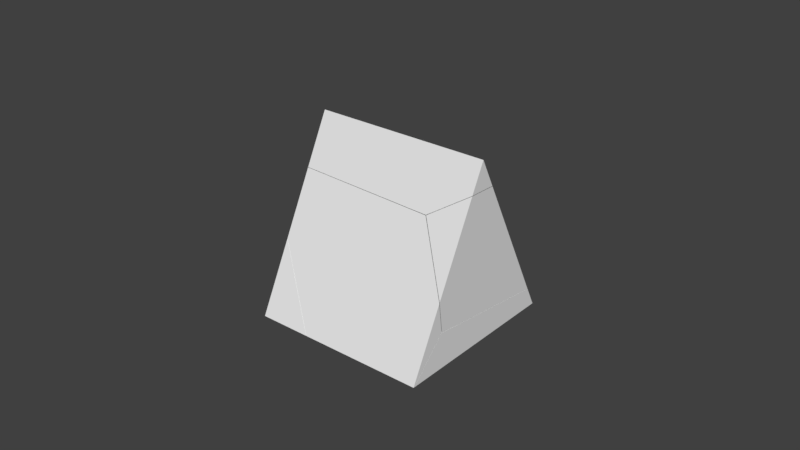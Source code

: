 # Source: cone_4_2.blend  (saved by Blender 2.79.0; exported with 4.5.12 LTS)
import bpy
from mathutils import Matrix  # noqa: F401  (used for matrix-valued properties, if any)

bpy.ops.wm.read_factory_settings(use_empty=True)
scene = bpy.context.scene
scene.name = 'Scene'

# ---- collections
col_collection_1 = bpy.data.collections.new('Collection 1'); scene.collection.children.link(col_collection_1)
col_collection_1.hide_render = True
col_collection_1.hide_viewport = True
col_collection_2 = bpy.data.collections.new('Collection 2'); scene.collection.children.link(col_collection_2)

# ---- world
world_world = bpy.data.worlds.new('World'); scene.world = world_world
world_world.color = (0.05088, 0.05088, 0.05088)
world_world.use_sun_shadow = False
world_world.sun_shadow_jitter_overblur = 0.0
world_world.cycles.sampling_method = 'MANUAL'

# ---- meshes
me_cube_001 = bpy.data.meshes.new('Cube.001')
me_cube_001.from_pydata([(-1.0, -1.0, -1.0), (-1.0, 0.0, 1.0), (-1.0, 1.0, -1.0), (1.0, -1.0, -1.0), (1.0, 0.0, 1.0), (1.0, 1.0, -1.0)], [], [(0, 1, 2), (2, 1, 4, 5), (5, 4, 3), (3, 4, 1, 0), (2, 5, 3, 0)])
me_cube_001.use_remesh_preserve_volume = False
me_cube_001.use_remesh_preserve_attributes = False
me_cube_001.use_mirror_vertex_groups = False
me_cube_001.update()
me_cube_cell_004 = bpy.data.meshes.new('Cube_cell.004')
me_cube_cell_004.from_pydata([(0.3947, 0.3217, -0.09671), (-0.2152, 0.09716, 0.195), (-0.2226, 0.05269, 0.1445), (-0.1227, -0.2682, -0.09671), (-0.1186, -0.2715, -0.09671), (-0.2263, 0.3217, -0.09671), (-0.2386, 0.1328, -0.09671), (0.3947, -0.6705, -0.09671), (-0.2104, 0.1816, 0.1836), (-0.2245, 0.3052, -0.06374), (0.3947, 0.2652, 0.01636), (0.3947, -0.468, 0.1045), (-0.2386, 0.1328, -0.09671), (-0.1227, -0.2682, -0.09671), (-0.1186, -0.2715, -0.09671), (-0.2263, 0.3217, -0.09671), (0.3947, -0.6705, -0.09671), (-0.2104, 0.1816, 0.1836), (-0.2245, 0.3052, -0.06374), (0.3947, 0.2652, 0.01636), (0.3947, -0.468, 0.1045)], [], [(0, 19, 11, 16), (17, 1, 20, 10), (1, 2, 13, 14), (14, 7, 20, 1), (1, 17, 18), (12, 13, 2), (15, 9, 8, 19, 0), (16, 4, 3, 6, 15, 0), (2, 1, 18, 5, 12)])
_k = set([(3, 4), (3, 6), (4, 16), (5, 12), (5, 18), (6, 15), (7, 14), (7, 20), (8, 9), (8, 19), (9, 15), (10, 17), (10, 20), (11, 16), (11, 19), (12, 13), (13, 14), (17, 18)])
me_cube_cell_004.attributes.new('sharp_edge', 'BOOLEAN', 'EDGE').data.foreach_set('value', [ (min(e.vertices), max(e.vertices)) in _k for e in me_cube_cell_004.edges])
me_cube_cell_004.use_remesh_preserve_volume = False
me_cube_cell_004.use_remesh_preserve_attributes = False
me_cube_cell_004.use_mirror_vertex_groups = False
me_cube_cell_004.update()
me_cube_cell_003 = bpy.data.meshes.new('Cube_cell.003')
me_cube_cell_003.from_pydata([(-0.2175, 0.2618, -0.2404), (0.1633, -0.007064, 0.001612), (0.1714, 0.0381, 0.05209), (-0.2175, -0.1423, -0.2404), (0.1475, 0.07326, -0.2404), (0.1074, 0.04942, -0.2404), (0.1482, 0.08232, -0.2404), (0.1511, 0.1263, -0.2404), (0.1601, 0.2618, -0.2404), (0.176, 0.1211, 0.04083), (0.1665, 0.2066, -0.13), (-0.2175, -0.3217, 0.239), (-0.2175, -0.2324, 0.3676), (-0.2175, -0.2259, 0.3769), (-0.2175, -0.04498, 0.3731), (-0.2175, -0.3081, 0.2022), (0.1308, 0.06184, 0.1594), (0.1074, 0.04942, -0.2404), (-0.2175, -0.1423, -0.2404), (0.1475, 0.07326, -0.2404), (0.1482, 0.08232, -0.2404), (0.1511, 0.1263, -0.2404), (0.1601, 0.2618, -0.2404), (0.176, 0.1211, 0.04083), (0.1665, 0.2066, -0.13), (-0.2175, -0.2324, 0.3676), (-0.2175, -0.3217, 0.239), (-0.2175, -0.2259, 0.3769), (-0.2175, -0.04498, 0.3731), (-0.2175, -0.3081, 0.2022), (0.1308, 0.06184, 0.1594)], [], [(0, 28, 16, 9, 24, 22), (0, 22, 21, 20, 19, 17, 18), (2, 1, 4, 6), (30, 14, 27), (2, 30, 27, 12), (10, 23, 2, 6, 7), (7, 8, 10), (23, 30, 2), (15, 3, 5), (18, 29, 26, 25, 13, 28, 0), (5, 4, 1, 11, 15), (1, 2, 12, 11)])
_k = set([(3, 5), (3, 15), (4, 5), (4, 6), (6, 7), (7, 8), (8, 10), (9, 16), (9, 24), (10, 23), (11, 12), (11, 15), (12, 27), (13, 25), (13, 28), (14, 27), (14, 30), (16, 28), (17, 18), (17, 19), (18, 29), (19, 20), (20, 21), (21, 22), (22, 24), (23, 30), (25, 26), (26, 29)])
me_cube_cell_003.attributes.new('sharp_edge', 'BOOLEAN', 'EDGE').data.foreach_set('value', [ (min(e.vertices), max(e.vertices)) in _k for e in me_cube_cell_003.edges])
me_cube_cell_003.use_remesh_preserve_volume = False
me_cube_cell_003.use_remesh_preserve_attributes = False
me_cube_cell_003.use_mirror_vertex_groups = False
me_cube_cell_003.update()
me_cube_cell_002 = bpy.data.meshes.new('Cube_cell.002')
me_cube_cell_002.from_pydata([(-0.1767, -0.3625, -0.127), (0.2051, 0.3667, 0.1142), (-0.1522, 0.2459, -0.127), (0.304, 0.04721, -0.127), (0.1198, -0.3625, -0.127), (0.1572, -0.2795, -0.127), (-0.1767, 0.2314, -0.127), (0.1887, 0.447, -0.127), (-0.1156, -0.2124, 0.1733), (-0.1767, -0.1736, 0.2508), (-0.1767, 0.0522, 0.3511), (0.1887, 0.447, -0.127), (-0.1522, 0.2459, -0.127), (0.1198, -0.3625, -0.127), (0.1572, -0.2795, -0.127), (-0.1767, 0.2314, -0.127), (0.304, 0.04721, -0.127), (-0.1156, -0.2124, 0.1733), (-0.1767, -0.1736, 0.2508), (-0.1767, 0.0522, 0.3511)], [], [(0, 9, 19, 15), (1, 12, 6, 10), (14, 16, 1), (10, 18, 17, 1), (17, 13, 14, 1), (16, 11, 1), (4, 8, 9, 0), (11, 12, 1), (15, 2, 7, 3, 5, 4, 0)])
_k = set([(2, 7), (2, 15), (3, 5), (3, 7), (4, 5), (4, 8), (6, 10), (6, 12), (8, 9), (9, 19), (10, 18), (11, 12), (11, 16), (13, 14), (13, 17), (14, 16), (15, 19), (17, 18)])
me_cube_cell_002.attributes.new('sharp_edge', 'BOOLEAN', 'EDGE').data.foreach_set('value', [ (min(e.vertices), max(e.vertices)) in _k for e in me_cube_cell_002.edges])
me_cube_cell_002.use_remesh_preserve_volume = False
me_cube_cell_002.use_remesh_preserve_attributes = False
me_cube_cell_002.use_mirror_vertex_groups = False
me_cube_cell_002.update()
me_cube_cell_001 = bpy.data.meshes.new('Cube_cell.001')
me_cube_cell_001.from_pydata([(-0.3478, 0.209, -0.1591), (0.262, -0.1459, 0.3904), (0.1024, -0.1975, 0.2872), (0.04674, -0.2157, 0.2509), (0.06897, -0.2326, 0.2171), (0.262, -0.3783, -0.0742), (0.262, 0.3753, -0.3377), (-0.2077, 0.3105, -0.208), (-0.3433, 0.2916, -0.1704), (-0.3565, 0.2742, -0.1354), (0.262, 0.01431, 0.3843), (-0.1479, 0.152, 0.1089), (0.262, -0.3338, -0.2518), (0.262, -0.3561, -0.2491), (-0.387, 0.2331, -0.05322), (0.262, -0.1459, 0.3904), (0.1024, -0.1975, 0.2872), (0.04674, -0.2157, 0.2509), (0.06897, -0.2326, 0.2171), (0.262, -0.3783, -0.0742), (0.262, 0.3753, -0.3377), (-0.2077, 0.3105, -0.208), (-0.3433, 0.2916, -0.1704), (-0.3565, 0.2742, -0.1354), (0.262, 0.01431, 0.3843), (-0.1479, 0.152, 0.1089), (-0.387, 0.2331, -0.05322), (0.262, -0.3338, -0.2518), (0.262, -0.3561, -0.2491)], [], [(0, 26, 9), (0, 28, 19, 18), (0, 22, 21, 27, 28), (21, 20, 27), (11, 26, 17, 2), (6, 7, 8, 23, 14, 25, 24), (5, 13, 12, 6, 24, 15), (26, 0, 18, 17), (9, 22, 0), (15, 16, 3, 4, 5), (2, 1, 10, 11)])
_k = set([(1, 2), (1, 10), (2, 17), (3, 4), (3, 16), (4, 5), (5, 13), (6, 7), (6, 12), (7, 8), (8, 23), (9, 22), (9, 26), (10, 11), (11, 26), (12, 13), (14, 23), (14, 25), (15, 16), (15, 24), (17, 18), (18, 19), (19, 28), (20, 21), (20, 27), (21, 22), (24, 25), (27, 28)])
me_cube_cell_001.attributes.new('sharp_edge', 'BOOLEAN', 'EDGE').data.foreach_set('value', [ (min(e.vertices), max(e.vertices)) in _k for e in me_cube_cell_001.edges])
me_cube_cell_001.use_remesh_preserve_volume = False
me_cube_cell_001.use_remesh_preserve_attributes = False
me_cube_cell_001.use_mirror_vertex_groups = False
me_cube_cell_001.update()
me_cube_cell_000 = bpy.data.meshes.new('Cube_cell.000')
me_cube_cell_000.from_pydata([(0.5646, -0.3289, -0.3467), (-0.05273, 0.4011, -0.1034), (-0.04537, 0.4453, -0.05354), (-0.08574, 0.4697, 0.05405), (0.4637, -0.245, -0.3467), (0.04765, 0.07821, -0.3467), (-0.1358, -0.3289, -0.3467), (0.5646, -0.3237, -0.3467), (0.2829, 0.02321, 0.3574), (0.3466, 0.02228, 0.3556), (0.5646, -0.142, 0.02702), (-0.2922, 0.03102, 0.373), (-0.1754, -0.3036, -0.2962), (-0.4354, 0.03288, 0.3768), (-0.4354, -0.138, 0.03492), (0.5646, -0.1202, -0.1437), (-0.4354, -0.01125, 0.09128), (-0.4354, 0.1818, 0.2709), (-0.4354, 0.1707, 0.2551), (-0.4354, 0.08529, 0.1343), (0.5646, -0.3237, -0.3467), (0.4637, -0.245, -0.3467), (0.04765, 0.07821, -0.3467), (-0.1358, -0.3289, -0.3467), (0.2829, 0.02321, 0.3574), (0.3466, 0.02228, 0.3556), (-0.2922, 0.03102, 0.373), (0.5646, -0.142, 0.02702), (-0.1754, -0.3036, -0.2962), (-0.4354, 0.03288, 0.3768), (-0.4354, -0.138, 0.03492), (0.5646, -0.1202, -0.1437), (-0.4354, 0.1818, 0.2709), (-0.4354, 0.1707, 0.2551), (-0.4354, 0.08529, 0.1343), (-0.4354, -0.01125, 0.09128)], [], [(0, 27, 25, 24, 26, 29, 30, 28, 23), (1, 2, 31, 20, 21), (3, 8, 9), (3, 11, 8), (32, 3, 2, 1, 33), (3, 32, 13, 11), (7, 15, 27, 0), (12, 14, 35), (34, 33, 1), (10, 31, 2, 3, 9), (21, 22, 1), (29, 17, 18, 19, 16, 30), (23, 5, 4, 7, 0), (35, 34, 1, 22, 6, 12)])
_k = set([(4, 5), (4, 7), (5, 23), (6, 12), (6, 22), (7, 15), (8, 9), (8, 11), (9, 10), (10, 31), (11, 13), (12, 14), (13, 32), (14, 35), (15, 27), (16, 19), (16, 30), (17, 18), (17, 29), (18, 19), (20, 21), (20, 31), (21, 22), (23, 28), (24, 25), (24, 26), (25, 27), (26, 29), (28, 30), (32, 33), (33, 34), (34, 35)])
me_cube_cell_000.attributes.new('sharp_edge', 'BOOLEAN', 'EDGE').data.foreach_set('value', [ (min(e.vertices), max(e.vertices)) in _k for e in me_cube_cell_000.edges])
me_cube_cell_000.use_remesh_preserve_volume = False
me_cube_cell_000.use_remesh_preserve_attributes = False
me_cube_cell_000.use_mirror_vertex_groups = False
me_cube_cell_000.update()
me_cube_cell_006 = bpy.data.meshes.new('Cube_cell.006')
me_cube_cell_006.from_pydata([(-0.412, -0.01533, 0.2938), (0.588, -0.01533, 0.2938), (0.588, -0.09282, 0.1388), (0.4271, -0.1449, 0.0346), (0.3704, -0.1631, -0.001776), (0.3057, -0.1623, -0.0002237), (0.588, 0.06517, 0.1328), (0.1782, 0.2029, -0.1428), (-0.2281, -0.1552, 0.01396), (-0.412, -0.1527, 0.019), (-0.412, 0.177, -0.09087), (-0.412, 0.02759, -0.08801), (-0.412, -0.003076, -0.08734), (-0.412, -0.0682, -0.04115), (-0.2799, 0.2175, -0.1719), (-0.06585, 0.2829, -0.3026), (0.588, -0.09282, 0.1388), (0.4271, -0.1449, 0.0346), (0.3704, -0.1631, -0.001776), (0.3057, -0.1623, -0.0002237), (0.588, 0.06517, 0.1328), (0.1782, 0.2029, -0.1428), (-0.2281, -0.1552, 0.01396), (-0.412, -0.1527, 0.019), (-0.412, 0.177, -0.09087), (-0.412, 0.02759, -0.08801), (-0.412, -0.003076, -0.08734), (-0.412, -0.0682, -0.04115), (-0.2799, 0.2175, -0.1719), (-0.06585, 0.2829, -0.3026)], [], [(28, 29, 26, 25), (22, 9, 27), (27, 26, 29, 19, 22), (21, 20, 16, 17), (18, 19, 29), (29, 21, 17, 18), (2, 6, 1), (25, 24, 28), (23, 8, 5, 4, 3, 2, 1, 0), (10, 11, 12, 13, 23, 0), (6, 7, 15, 14, 10, 0, 1)])
_k = set([(2, 3), (2, 6), (3, 4), (4, 5), (5, 8), (6, 7), (7, 15), (8, 23), (9, 22), (9, 27), (10, 11), (10, 14), (11, 12), (12, 13), (13, 23), (14, 15), (16, 17), (16, 20), (17, 18), (18, 19), (19, 22), (20, 21), (21, 29), (24, 25), (24, 28), (25, 26), (26, 27), (28, 29)])
me_cube_cell_006.attributes.new('sharp_edge', 'BOOLEAN', 'EDGE').data.foreach_set('value', [ (min(e.vertices), max(e.vertices)) in _k for e in me_cube_cell_006.edges])
me_cube_cell_006.use_remesh_preserve_volume = False
me_cube_cell_006.use_remesh_preserve_attributes = False
me_cube_cell_006.use_mirror_vertex_groups = False
me_cube_cell_006.update()

# ---- objects
ob_cube = bpy.data.objects.new('Cube', me_cube_001)
ob_cube_cell_005 = bpy.data.objects.new('Cube_cell.005', me_cube_cell_004)
ob_cube_cell_004 = bpy.data.objects.new('Cube_cell.004', me_cube_cell_003)
ob_cube_cell_003 = bpy.data.objects.new('Cube_cell.003', me_cube_cell_002)
ob_cube_cell_002 = bpy.data.objects.new('Cube_cell.002', me_cube_cell_001)
ob_cube_cell_001 = bpy.data.objects.new('Cube_cell.001', me_cube_cell_000)
ob_cube_cell = bpy.data.objects.new('Cube_cell', me_cube_cell_006)

# ---- transforms, parenting, visibility, modifiers, constraints
ob_cube.location = (0.0, 0.0, 0.0)
ob_cube.scale = (0.5, 0.5, 0.5)
ob_cube.lineart.crease_threshold = 0.0
ob_cube_cell_005.location = (0.1053, 0.1783, -0.4033)
ob_cube_cell_005.lineart.crease_threshold = 0.0
ob_cube_cell_004.location = (-0.2825, 0.2382, -0.2596)
ob_cube_cell_004.lineart.crease_threshold = 0.0
ob_cube_cell_003.location = (-0.3233, -0.1375, -0.373)
ob_cube_cell_003.lineart.crease_threshold = 0.0
ob_cube_cell_002.location = (0.238, 0.06735, -0.04761)
ob_cube_cell_002.lineart.crease_threshold = 0.0
ob_cube_cell_001.location = (-0.06464, -0.1711, -0.1533)
ob_cube_cell_001.lineart.crease_threshold = 0.0
ob_cube_cell.location = (-0.08805, 0.01533, 0.2062)
ob_cube_cell.lineart.crease_threshold = 0.0

# ---- collection membership
col_collection_1.objects.link(ob_cube)
col_collection_2.objects.link(ob_cube_cell_005)
col_collection_2.objects.link(ob_cube_cell_004)
col_collection_2.objects.link(ob_cube_cell_003)
col_collection_2.objects.link(ob_cube_cell_002)
col_collection_2.objects.link(ob_cube_cell_001)
col_collection_2.objects.link(ob_cube_cell)

# ---- scene / render settings (as saved in the file)
scene.frame_start = 1; scene.frame_end = 250; scene.frame_set(1)
scene.render.engine = 'BLENDER_EEVEE_NEXT'
scene.render.resolution_percentage = 50
scene.render.dither_intensity = 0.0
scene.cycles.use_denoising = False
scene.cycles.samples = 128
scene.cycles.sampling_pattern = 'TABULATED_SOBOL'
scene.cycles.use_adaptive_sampling = False
scene.cycles.use_light_tree = False
scene.cycles.blur_glossy = 0.0
scene.cycles.sample_clamp_indirect = 0.0
scene.view_settings.view_transform = 'Standard'
bpy.context.view_layer.update()

# ---- added for rendering (the .blend has no active camera and no usable light): camera, sun
cam_auto = bpy.data.cameras.new('AutoCamera')
cam_auto.lens = 50.0
cam_auto.sensor_width = 36.0
cam_auto.clip_end = 1000.0
ob_auto_camera = bpy.data.objects.new('AutoCamera', cam_auto)
scene.collection.objects.link(ob_auto_camera)
ob_auto_camera.location = (3.20507, -3.84609, 2.56406)
ob_auto_camera.rotation_euler = (1.09748, -7.21219e-08, 0.694738)
scene.camera = ob_auto_camera
light_auto_sun = bpy.data.lights.new('AutoSun', 'SUN')
light_auto_sun.energy = 3.0
light_auto_sun.angle = 0.0523599
ob_auto_sun = bpy.data.objects.new('AutoSun', light_auto_sun)
scene.collection.objects.link(ob_auto_sun)
ob_auto_sun.rotation_euler = (0.872665, 0.174533, 0.523599)
bpy.context.view_layer.update()
